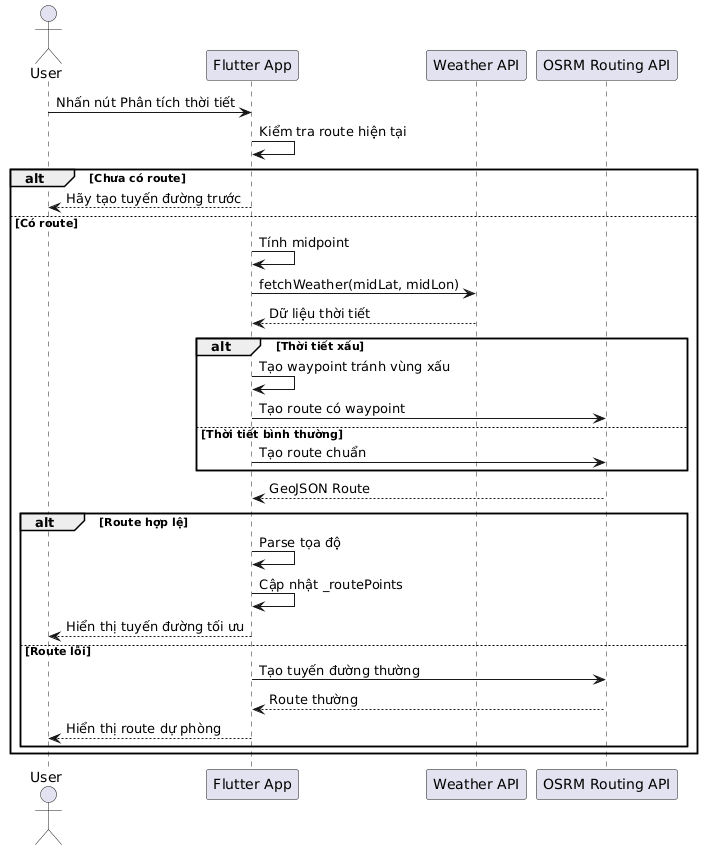

The diagram above was rendered by PlantUML. Its source (embedded in the PNG):
@startuml
actor User

participant "Flutter App" as App
participant "Weather API" as Weather
participant "OSRM Routing API" as Route

User -> App : Nhấn nút Phân tích thời tiết

App -> App : Kiểm tra route hiện tại

alt Chưa có route

    App --> User : Hãy tạo tuyến đường trước

else Có route

    App -> App : Tính midpoint

    App -> Weather : fetchWeather(midLat, midLon)

    Weather --> App : Dữ liệu thời tiết

    alt Thời tiết xấu

        App -> App : Tạo waypoint tránh vùng xấu

        App -> Route : Tạo route có waypoint

    else Thời tiết bình thường

        App -> Route : Tạo route chuẩn

    end

    Route --> App : GeoJSON Route

    alt Route hợp lệ

        App -> App : Parse tọa độ

        App -> App : Cập nhật _routePoints

        App --> User : Hiển thị tuyến đường tối ưu

    else Route lỗi

        App -> Route : Tạo tuyến đường thường

        Route --> App : Route thường

        App --> User : Hiển thị route dự phòng

    end

end
@enduml